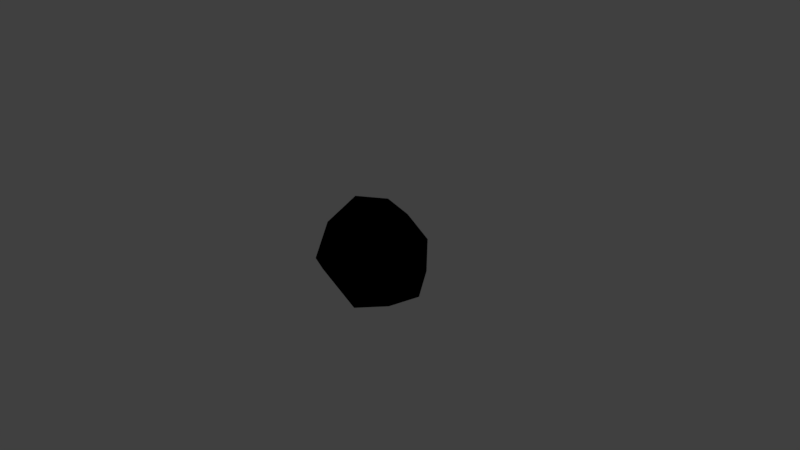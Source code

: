 # Source: rock_handpainted_5.blend  (saved by Blender 2.81.16; exported with 4.5.12 LTS)
import bpy
from mathutils import Matrix  # noqa: F401  (used for matrix-valued properties, if any)

bpy.ops.wm.read_factory_settings(use_empty=True)
scene = bpy.context.scene
scene.name = 'Scene'

# ---- collections
col_collection_1 = bpy.data.collections.new('Collection 1'); scene.collection.children.link(col_collection_1)
col_collection_8 = bpy.data.collections.new('Collection 8'); scene.collection.children.link(col_collection_8)

# ---- images (referenced by path relative to the original .blend; pixels are not part of the script)
import os
ASSET_DIR = os.environ.get("B2B_ASSET_DIR", "")  # directory of the original .blend (textures are referenced by path, not embedded)
HERE = os.path.dirname(os.path.abspath(__file__))  # packed textures are extracted next to this script under _unpacked/

def load_image(name, relpath, width, height, colorspace="sRGB"):
    """Load a texture the original file referenced (path relative to the .blend, or extracted next to this script)."""
    p = next((c for c in (os.path.join(HERE, relpath), os.path.join(ASSET_DIR, relpath)) if relpath and os.path.exists(c)), "")
    if p:
        img = bpy.data.images.load(p, check_existing=True)
        img.name = name
    else:  # same state as the original file: an image datablock whose file is absent (Cycles renders it pink)
        img = bpy.data.images.new(name, width, height)
        img.source = "FILE"
        img.filepath = "//" + (relpath or name)
    img.colorspace_settings.name = colorspace
    return img
img_rock5_png = load_image('rock5.png', '_unpacked/rock5.ab172665.png', 64, 64, 'sRGB')

# ---- materials (node trees are filled in below, after node groups)
mat_rock_5 = bpy.data.materials.new('rock_5')
mat_rock_5.alpha_threshold = 0.0
mat_rock_5.use_transparent_shadow = False
mat_rock_5.roughness = 0.5

# ---- material node trees
mat_rock_5.use_nodes = True; mat_rock_5.node_tree.nodes.clear()
_N = mat_rock_5.node_tree.nodes; _L = mat_rock_5.node_tree.links
n0 = _N.new('ShaderNodeOutputMaterial'); n0.name = 'Material Output'; n0.location = (300, 300)
n1 = _N.new('ShaderNodeTexImage'); n1.name = 'Image Texture'; n1.location = (2, 351)
n1.image = img_rock5_png
n1.interpolation = 'Closest'
n0.is_active_output = True

# ---- world
world_world = bpy.data.worlds.new('World'); scene.world = world_world
world_world.color = (0.05088, 0.05088, 0.05088)
world_world.use_sun_shadow = False
world_world.sun_shadow_jitter_overblur = 0.0
world_world.cycles.sampling_method = 'MANUAL'

# ---- cameras
cam_camera = bpy.data.cameras.new('Camera')
cam_camera.clip_end = 100.0
cam_camera.lens = 35.0
cam_camera.sensor_width = 32.0
cam_camera.sensor_height = 18.0
cam_camera.ortho_scale = 7.314
cam_camera.dof.focus_distance = 0.0
cam_camera.dof.aperture_fstop = 128.0

# ---- lights
light_lamp = bpy.data.lights.new('Lamp', 'POINT')
light_lamp.transmission_factor = 0.0
light_lamp.cutoff_distance = 30.0
light_lamp.energy = 100.0
light_lamp.shadow_buffer_clip_start = 1.001
light_lamp.shadow_soft_size = 0.1
light_lamp.shadow_maximum_resolution = 0.006
light_lamp.use_absolute_resolution = True

# ---- meshes
me_cube_025 = bpy.data.meshes.new('Cube.025')
me_cube_025.from_pydata([(0.8253, -0.4205, -0.2412), (-0.7103, 0.5837, 0.06484), (-0.4408, -0.001041, 0.5286), (-0.5978, -0.1881, 0.3074), (0.2039, 0.8579, -0.01652), (0.637, 0.2783, -0.4799), (-0.4103, -0.3324, -0.3911), (-0.3459, 0.6512, 0.4588), (-0.2935, -0.4476, 0.2801), (0.3202, 0.6036, -0.3987), (0.2121, -0.4533, -0.5265), (0.7489, 0.2955, -0.06221), (0.0439, -0.7964, 0.1056), (-0.5561, 0.4054, -0.4501), (0.511, -0.3893, 0.2744), (-0.5244, -0.4653, -0.09581), (0.2588, 0.4328, 0.5137), (0.4806, -0.6396, 0.02025), (-0.2309, 0.7336, -0.2014), (-0.05888, 0.8522, 0.1411), (-0.1723, 0.5211, -0.4891), (-0.6402, 0.3312, 0.5027), (-0.8406, 0.2122, 0.07359), (-0.7053, 0.091, -0.3492)], [], [(0, 17, 12), (15, 3, 22), (12, 10, 0), (2, 21, 3), (2, 14, 16), (4, 18, 19), (6, 10, 15), (7, 19, 18), (23, 6, 15), (16, 11, 4), (15, 8, 3), (4, 19, 16), (0, 10, 5), (0, 14, 17), (16, 7, 2), (23, 1, 13), (10, 12, 15), (15, 12, 8), (14, 11, 16), (4, 5, 9), (5, 11, 0), (13, 10, 23), (6, 23, 10), (23, 15, 22), (2, 7, 21), (8, 2, 3), (20, 13, 18), (1, 18, 13), (7, 16, 19), (9, 5, 20), (20, 5, 10), (10, 13, 20), (14, 2, 8), (18, 1, 7), (20, 18, 4), (9, 20, 4), (3, 21, 22), (12, 14, 8), (23, 22, 1), (17, 14, 12), (14, 0, 11), (11, 5, 4), (1, 22, 21), (7, 1, 21)])
me_cube_025.polygons.foreach_set('use_smooth', [True] * 44)
_uv = me_cube_025.uv_layers.new(name='UVMap')
_uv.uv.foreach_set('vector', [0.1267, 0.4663, 0.2799, 0.4515, 0.3799, 0.5489, 0.8889, 0.6079, 0.7374, 0.5301, 0.7696, 0.413, 0.3799, 0.5489, 0.1845, 0.6589, 0.1267, 0.4663, 0.6108, 0.5005, 0.6303, 0.3671, 0.7374, 0.5301, 0.3335, 0.2828, 0.1111, 0.04852, 0.3916, 0.05071, 0.6918, 0.02101, 0.8098, 0.1588, 0.6677, 0.1035, 0.3058, 0.7812, 0.1845, 0.6589, 0.3911, 0.7217, 0.6161, 0.2254, 0.6677, 0.1035, 0.8098, 0.1588, 0.8941, 0.3968, 0.9847, 0.5449, 0.8889, 0.6079, 0.5432, 0.9538, 0.6356, 0.7709, 0.769, 0.9599, 0.1128, 0.3951, 0.193, 0.2708, 0.2495, 0.3583, 0.6918, 0.02101, 0.6677, 0.1035, 0.4911, 0.03464, 0.1267, 0.4663, 0.1845, 0.6589, 0.03271, 0.6422, 0.1267, 0.4663, 0.2421, 0.4041, 0.2799, 0.4515, 0.3916, 0.05071, 0.5024, 0.1938, 0.3335, 0.2828, 0.8941, 0.3968, 0.7492, 0.2806, 0.9029, 0.2692, 0.1845, 0.6589, 0.3799, 0.5489, 0.3911, 0.7217, 0.1128, 0.3951, 0.04526, 0.21, 0.193, 0.2708, 0.4129, 0.6969, 0.6356, 0.7709, 0.5432, 0.9538, 0.769, 0.9599, 0.7534, 0.7054, 0.8218, 0.8355, 0.7534, 0.7054, 0.6356, 0.7709, 0.5834, 0.5783, 0.1585, 0.9927, 0.1845, 0.6589, 0.264, 0.9548, 0.3058, 0.7812, 0.264, 0.9548, 0.1845, 0.6589, 0.8941, 0.3968, 0.8889, 0.6079, 0.7696, 0.413, 0.3335, 0.2828, 0.5024, 0.1938, 0.443, 0.2934, 0.193, 0.2708, 0.3335, 0.2828, 0.2495, 0.3583, 0.9405, 0.1412, 0.9029, 0.2692, 0.8098, 0.1588, 0.7492, 0.2806, 0.8098, 0.1588, 0.9029, 0.2692, 0.6161, 0.2254, 0.4911, 0.03464, 0.6677, 0.1035, 0.8218, 0.8355, 0.7534, 0.7054, 0.9584, 0.8651, 0.04921, 0.9198, 0.03271, 0.6422, 0.1845, 0.6589, 0.1845, 0.6589, 0.1585, 0.9927, 0.04921, 0.9198, 0.1111, 0.04852, 0.3335, 0.2828, 0.193, 0.2708, 0.8098, 0.1588, 0.7492, 0.2806, 0.6161, 0.2254, 0.9584, 0.8651, 0.8722, 0.9804, 0.769, 0.9599, 0.8218, 0.8355, 0.9584, 0.8651, 0.769, 0.9599, 0.7374, 0.5301, 0.6303, 0.3671, 0.7696, 0.413, 0.04526, 0.21, 0.1111, 0.04852, 0.193, 0.2708, 0.8941, 0.3968, 0.7696, 0.413, 0.7492, 0.2806, 0.01, 0.05677, 0.1111, 0.04852, 0.04526, 0.21, 0.4129, 0.6969, 0.5834, 0.5783, 0.6356, 0.7709, 0.6356, 0.7709, 0.7534, 0.7054, 0.769, 0.9599, 0.7492, 0.2806, 0.7696, 0.413, 0.6303, 0.3671, 0.6161, 0.2254, 0.7492, 0.2806, 0.6303, 0.3671])
me_cube_025.materials.append(mat_rock_5)
me_cube_025.use_remesh_preserve_volume = False
me_cube_025.use_remesh_preserve_attributes = False
me_cube_025.use_mirror_vertex_groups = False
me_cube_025.update()

# ---- objects
ob_lamp = bpy.data.objects.new('Lamp', light_lamp)
ob_camera = bpy.data.objects.new('Camera', cam_camera)
ob_rock_5 = bpy.data.objects.new('rock_5', me_cube_025)

# ---- transforms, parenting, visibility, modifiers, constraints
ob_lamp.location = (2.552, -2.043, 4.989)
ob_lamp.rotation_euler = (0.6503, 0.05522, 1.866)
ob_lamp.lock_rotations_4d = False
ob_lamp.empty_display_type = 'ARROWS'
ob_lamp.color = (0.0, 0.0, 0.0, 0.0)
ob_lamp.lineart.crease_threshold = 0.0
ob_camera.location = (7.481, -6.508, 5.344)
ob_camera.rotation_euler = (1.109, 0.0, 0.8149)
ob_camera.lock_rotations_4d = False
ob_camera.empty_display_type = 'ARROWS'
ob_camera.color = (0.0, 0.0, 0.0, 0.0)
ob_camera.display_type = 'WIRE'
ob_camera.lineart.crease_threshold = 0.0
ob_rock_5.location = (0.0, 0.0, 0.0)
ob_rock_5.lineart.crease_threshold = 0.0

# ---- collection membership
col_collection_1.objects.link(ob_lamp)
col_collection_1.objects.link(ob_camera)
col_collection_8.objects.link(ob_rock_5)

# ---- scene / render settings (as saved in the file)
scene.camera = ob_camera
scene.frame_start = 1; scene.frame_end = 250; scene.frame_set(1)
scene.render.engine = 'BLENDER_EEVEE_NEXT'
scene.render.resolution_percentage = 50
scene.render.dither_intensity = 0.0
scene.cycles.use_denoising = False
scene.cycles.samples = 128
scene.cycles.sampling_pattern = 'TABULATED_SOBOL'
scene.cycles.use_adaptive_sampling = False
scene.cycles.use_light_tree = False
scene.cycles.blur_glossy = 0.0
scene.cycles.sample_clamp_indirect = 0.0
scene.view_settings.view_transform = 'Standard'
bpy.context.view_layer.update()
